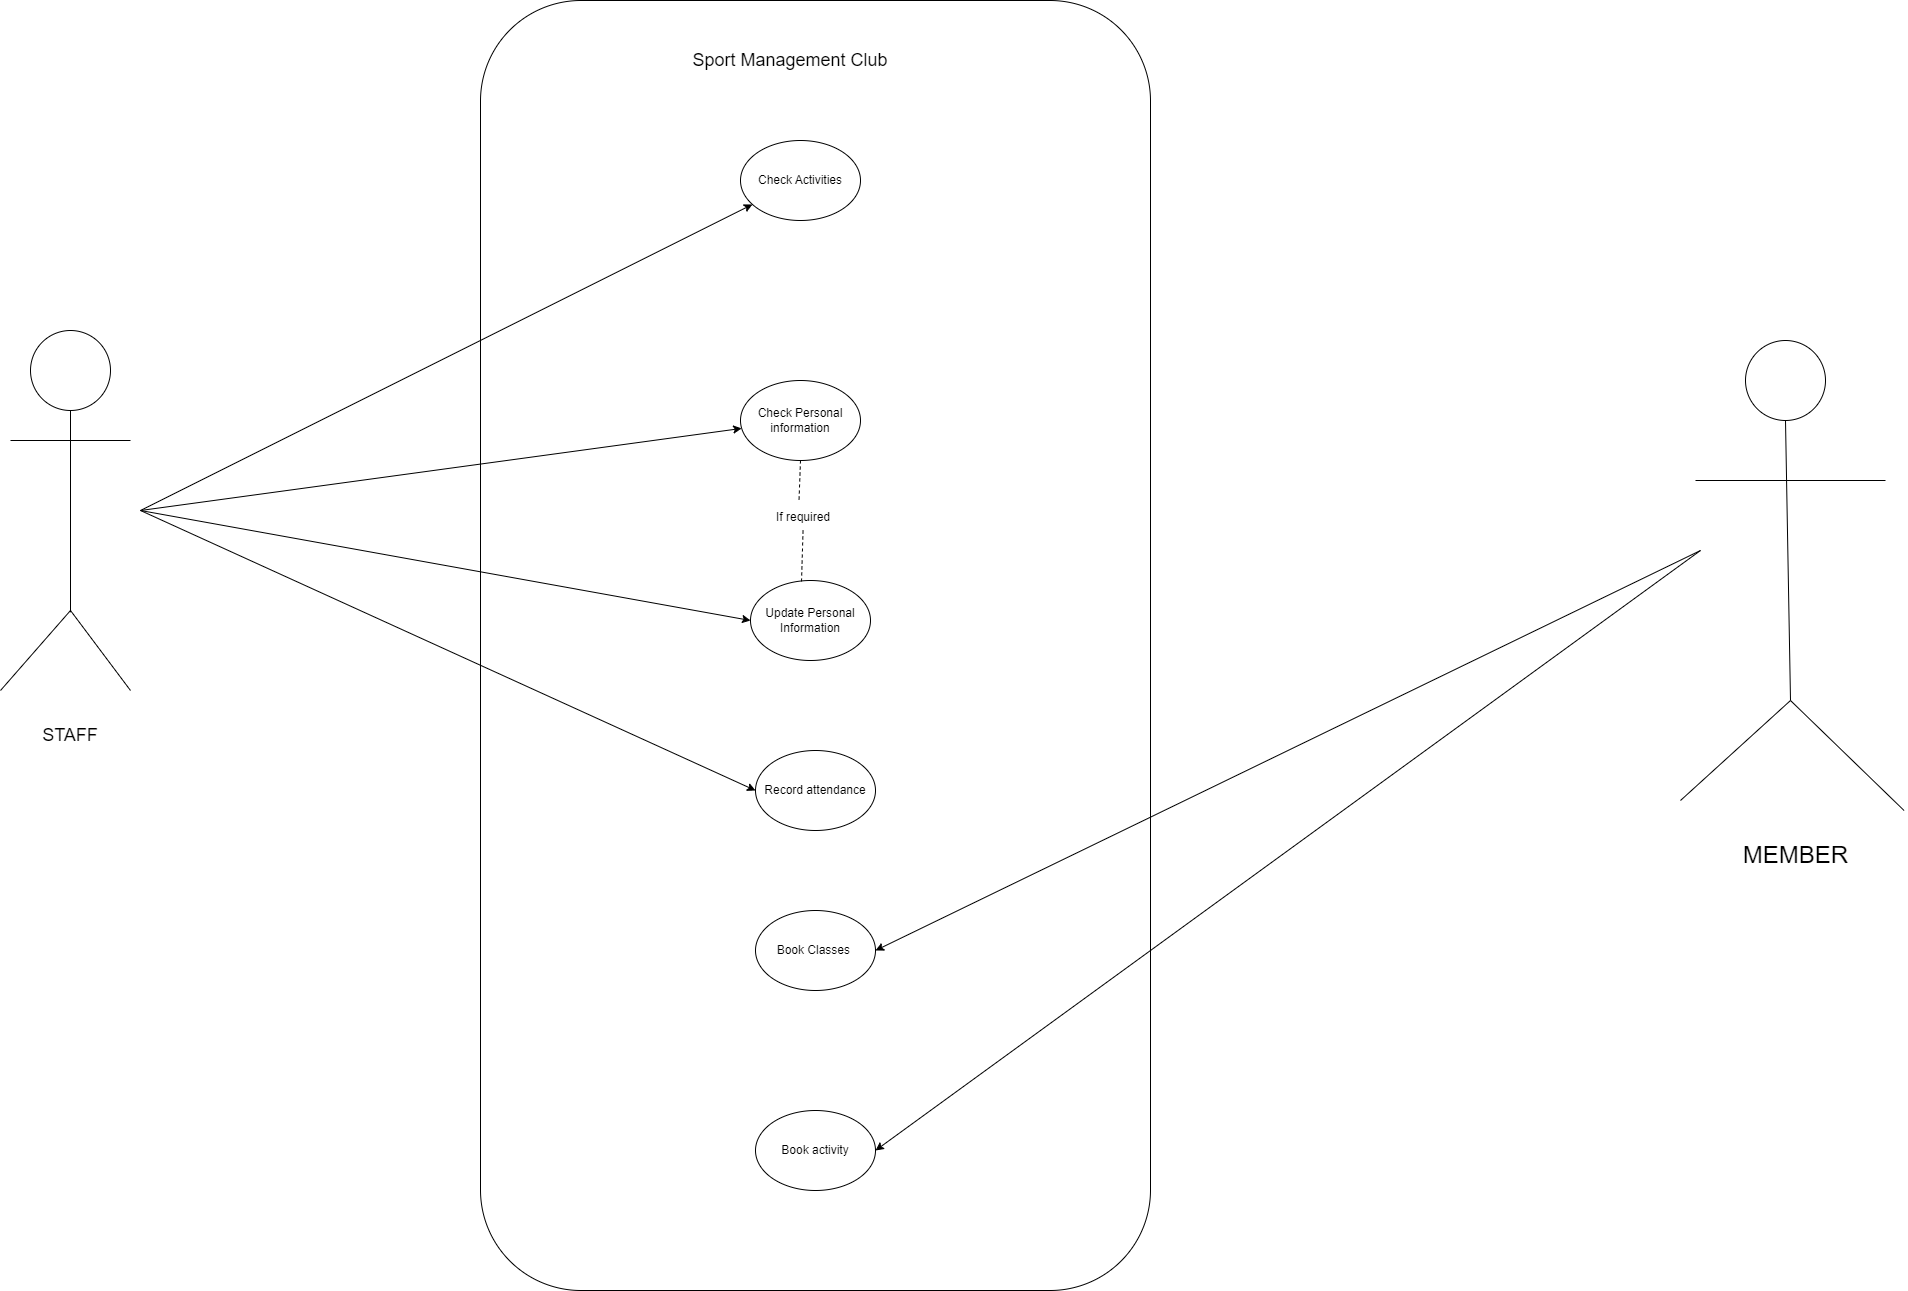

The diagram above was exported from draw.io. Its source (the exported page's mxGraphModel, read from the mxfile embedded in the PNG):
<mxGraphModel dx="2836" dy="280" grid="1" gridSize="10" guides="1" tooltips="1" connect="1" arrows="1" fold="1" page="1" pageScale="1" pageWidth="850" pageHeight="1100" math="0" shadow="0">
  <root>
    <mxCell id="0" />
    <mxCell id="1" parent="0" />
    <mxCell id="MoFX3iZLqgwZqUKGvLn1-1" value="" style="rounded=1;whiteSpace=wrap;html=1;" vertex="1" parent="1">
      <mxGeometry x="1500" y="1170" width="670" height="1290" as="geometry" />
    </mxCell>
    <mxCell id="MoFX3iZLqgwZqUKGvLn1-2" value="Check Activities" style="ellipse;whiteSpace=wrap;html=1;" vertex="1" parent="1">
      <mxGeometry x="1760" y="1310" width="120" height="80" as="geometry" />
    </mxCell>
    <mxCell id="MoFX3iZLqgwZqUKGvLn1-3" value="Check Personal information" style="ellipse;whiteSpace=wrap;html=1;" vertex="1" parent="1">
      <mxGeometry x="1760" y="1550" width="120" height="80" as="geometry" />
    </mxCell>
    <mxCell id="MoFX3iZLqgwZqUKGvLn1-4" value="Update Personal Information" style="ellipse;whiteSpace=wrap;html=1;" vertex="1" parent="1">
      <mxGeometry x="1770" y="1750" width="120" height="80" as="geometry" />
    </mxCell>
    <mxCell id="MoFX3iZLqgwZqUKGvLn1-5" value="Record attendance" style="ellipse;whiteSpace=wrap;html=1;" vertex="1" parent="1">
      <mxGeometry x="1775" y="1920" width="120" height="80" as="geometry" />
    </mxCell>
    <mxCell id="MoFX3iZLqgwZqUKGvLn1-8" value="" style="ellipse;whiteSpace=wrap;html=1;aspect=fixed;" vertex="1" parent="1">
      <mxGeometry x="1050" y="1500" width="80" height="80" as="geometry" />
    </mxCell>
    <mxCell id="MoFX3iZLqgwZqUKGvLn1-9" value="" style="endArrow=none;html=1;rounded=0;exitX=0.5;exitY=1;exitDx=0;exitDy=0;" edge="1" parent="1" source="MoFX3iZLqgwZqUKGvLn1-8">
      <mxGeometry width="50" height="50" relative="1" as="geometry">
        <mxPoint x="1440" y="1210" as="sourcePoint" />
        <mxPoint x="1090" y="1781.7777506510417" as="targetPoint" />
      </mxGeometry>
    </mxCell>
    <mxCell id="MoFX3iZLqgwZqUKGvLn1-10" value="" style="endArrow=none;html=1;rounded=0;" edge="1" parent="1">
      <mxGeometry width="50" height="50" relative="1" as="geometry">
        <mxPoint x="1030" y="1610" as="sourcePoint" />
        <mxPoint x="1150" y="1610" as="targetPoint" />
      </mxGeometry>
    </mxCell>
    <mxCell id="MoFX3iZLqgwZqUKGvLn1-11" value="" style="endArrow=none;html=1;rounded=0;" edge="1" parent="1">
      <mxGeometry width="50" height="50" relative="1" as="geometry">
        <mxPoint x="1090" y="1780" as="sourcePoint" />
        <mxPoint x="1150" y="1860" as="targetPoint" />
      </mxGeometry>
    </mxCell>
    <mxCell id="MoFX3iZLqgwZqUKGvLn1-12" value="" style="endArrow=none;html=1;rounded=0;" edge="1" parent="1">
      <mxGeometry width="50" height="50" relative="1" as="geometry">
        <mxPoint x="1020" y="1860" as="sourcePoint" />
        <mxPoint x="1090" y="1780" as="targetPoint" />
      </mxGeometry>
    </mxCell>
    <mxCell id="MoFX3iZLqgwZqUKGvLn1-13" value="Book activity" style="ellipse;whiteSpace=wrap;html=1;" vertex="1" parent="1">
      <mxGeometry x="1775" y="2280" width="120" height="80" as="geometry" />
    </mxCell>
    <mxCell id="MoFX3iZLqgwZqUKGvLn1-14" value="Book Classes&amp;nbsp;" style="ellipse;whiteSpace=wrap;html=1;" vertex="1" parent="1">
      <mxGeometry x="1775" y="2080" width="120" height="80" as="geometry" />
    </mxCell>
    <mxCell id="MoFX3iZLqgwZqUKGvLn1-16" value="" style="ellipse;whiteSpace=wrap;html=1;aspect=fixed;" vertex="1" parent="1">
      <mxGeometry x="2765" y="1510" width="80" height="80" as="geometry" />
    </mxCell>
    <mxCell id="MoFX3iZLqgwZqUKGvLn1-17" value="" style="endArrow=none;html=1;rounded=0;entryX=0.5;entryY=1;entryDx=0;entryDy=0;" edge="1" parent="1" target="MoFX3iZLqgwZqUKGvLn1-16">
      <mxGeometry width="50" height="50" relative="1" as="geometry">
        <mxPoint x="2810" y="1870" as="sourcePoint" />
        <mxPoint x="3645" y="1900" as="targetPoint" />
      </mxGeometry>
    </mxCell>
    <mxCell id="MoFX3iZLqgwZqUKGvLn1-18" value="" style="endArrow=none;html=1;rounded=0;" edge="1" parent="1">
      <mxGeometry width="50" height="50" relative="1" as="geometry">
        <mxPoint x="2715" y="1650" as="sourcePoint" />
        <mxPoint x="2905" y="1650" as="targetPoint" />
      </mxGeometry>
    </mxCell>
    <mxCell id="MoFX3iZLqgwZqUKGvLn1-19" value="&lt;font style=&quot;font-size: 24px;&quot;&gt;MEMBER&lt;/font&gt;" style="text;html=1;resizable=0;autosize=1;align=center;verticalAlign=middle;points=[];fillColor=none;strokeColor=none;rounded=0;" vertex="1" parent="1">
      <mxGeometry x="2750" y="2005" width="130" height="40" as="geometry" />
    </mxCell>
    <mxCell id="MoFX3iZLqgwZqUKGvLn1-20" value="" style="endArrow=none;html=1;rounded=0;" edge="1" parent="1">
      <mxGeometry width="50" height="50" relative="1" as="geometry">
        <mxPoint x="2700" y="1970" as="sourcePoint" />
        <mxPoint x="2810" y="1870" as="targetPoint" />
      </mxGeometry>
    </mxCell>
    <mxCell id="MoFX3iZLqgwZqUKGvLn1-21" value="" style="endArrow=none;html=1;rounded=0;" edge="1" parent="1">
      <mxGeometry width="50" height="50" relative="1" as="geometry">
        <mxPoint x="2923.5555013020835" y="1980" as="sourcePoint" />
        <mxPoint x="2810" y="1870" as="targetPoint" />
      </mxGeometry>
    </mxCell>
    <mxCell id="MoFX3iZLqgwZqUKGvLn1-22" value="&lt;font style=&quot;font-size: 18px;&quot;&gt;Sport Management Club&lt;/font&gt;" style="text;strokeColor=none;align=center;fillColor=none;html=1;verticalAlign=middle;whiteSpace=wrap;rounded=0;" vertex="1" parent="1">
      <mxGeometry x="1680" y="1190" width="260" height="80" as="geometry" />
    </mxCell>
    <mxCell id="MoFX3iZLqgwZqUKGvLn1-27" value="STAFF" style="text;strokeColor=none;align=center;fillColor=none;html=1;verticalAlign=middle;whiteSpace=wrap;rounded=0;fontSize=18;" vertex="1" parent="1">
      <mxGeometry x="1060" y="1890" width="60" height="30" as="geometry" />
    </mxCell>
    <mxCell id="MoFX3iZLqgwZqUKGvLn1-36" value="" style="endArrow=classic;html=1;rounded=0;fontSize=18;" edge="1" parent="1" target="MoFX3iZLqgwZqUKGvLn1-2">
      <mxGeometry width="50" height="50" relative="1" as="geometry">
        <mxPoint x="1160" y="1680" as="sourcePoint" />
        <mxPoint x="1480" y="1560" as="targetPoint" />
      </mxGeometry>
    </mxCell>
    <mxCell id="MoFX3iZLqgwZqUKGvLn1-37" value="" style="endArrow=classic;html=1;rounded=0;fontSize=18;" edge="1" parent="1" target="MoFX3iZLqgwZqUKGvLn1-3">
      <mxGeometry width="50" height="50" relative="1" as="geometry">
        <mxPoint x="1160" y="1680" as="sourcePoint" />
        <mxPoint x="1480" y="1560" as="targetPoint" />
      </mxGeometry>
    </mxCell>
    <mxCell id="MoFX3iZLqgwZqUKGvLn1-39" value="" style="endArrow=none;dashed=1;html=1;rounded=0;fontSize=18;entryX=0.425;entryY=0.018;entryDx=0;entryDy=0;entryPerimeter=0;startArrow=none;" edge="1" parent="1" source="MoFX3iZLqgwZqUKGvLn1-40" target="MoFX3iZLqgwZqUKGvLn1-4">
      <mxGeometry width="50" height="50" relative="1" as="geometry">
        <mxPoint x="1775" y="1710" as="sourcePoint" />
        <mxPoint x="1825" y="1660" as="targetPoint" />
      </mxGeometry>
    </mxCell>
    <mxCell id="MoFX3iZLqgwZqUKGvLn1-40" value="&lt;font style=&quot;font-size: 12px;&quot;&gt;If required&lt;/font&gt;" style="text;strokeColor=none;align=center;fillColor=none;html=1;verticalAlign=middle;whiteSpace=wrap;rounded=0;shadow=1;fontSize=18;" vertex="1" parent="1">
      <mxGeometry x="1793" y="1670" width="60" height="30" as="geometry" />
    </mxCell>
    <mxCell id="MoFX3iZLqgwZqUKGvLn1-41" value="" style="endArrow=none;dashed=1;html=1;rounded=0;fontSize=18;entryX=0.425;entryY=0.018;entryDx=0;entryDy=0;entryPerimeter=0;" edge="1" parent="1" source="MoFX3iZLqgwZqUKGvLn1-3" target="MoFX3iZLqgwZqUKGvLn1-40">
      <mxGeometry width="50" height="50" relative="1" as="geometry">
        <mxPoint x="1820.248445074692" y="1629.999657025386" as="sourcePoint" />
        <mxPoint x="1821" y="1751.44" as="targetPoint" />
      </mxGeometry>
    </mxCell>
    <mxCell id="MoFX3iZLqgwZqUKGvLn1-42" value="" style="endArrow=classic;html=1;rounded=0;fontSize=12;entryX=0;entryY=0.5;entryDx=0;entryDy=0;" edge="1" parent="1" target="MoFX3iZLqgwZqUKGvLn1-4">
      <mxGeometry width="50" height="50" relative="1" as="geometry">
        <mxPoint x="1160" y="1680" as="sourcePoint" />
        <mxPoint x="1390" y="1660" as="targetPoint" />
      </mxGeometry>
    </mxCell>
    <mxCell id="MoFX3iZLqgwZqUKGvLn1-43" value="" style="endArrow=classic;html=1;rounded=0;fontSize=12;entryX=0;entryY=0.5;entryDx=0;entryDy=0;" edge="1" parent="1" target="MoFX3iZLqgwZqUKGvLn1-5">
      <mxGeometry width="50" height="50" relative="1" as="geometry">
        <mxPoint x="1160" y="1680" as="sourcePoint" />
        <mxPoint x="1390" y="1660" as="targetPoint" />
      </mxGeometry>
    </mxCell>
    <mxCell id="MoFX3iZLqgwZqUKGvLn1-44" value="" style="endArrow=classic;html=1;rounded=0;fontSize=12;entryX=1;entryY=0.5;entryDx=0;entryDy=0;" edge="1" parent="1" target="MoFX3iZLqgwZqUKGvLn1-14">
      <mxGeometry width="50" height="50" relative="1" as="geometry">
        <mxPoint x="2720" y="1720" as="sourcePoint" />
        <mxPoint x="2390" y="1600" as="targetPoint" />
      </mxGeometry>
    </mxCell>
    <mxCell id="MoFX3iZLqgwZqUKGvLn1-46" value="" style="endArrow=classic;html=1;rounded=0;fontSize=12;entryX=1;entryY=0.5;entryDx=0;entryDy=0;" edge="1" parent="1" target="MoFX3iZLqgwZqUKGvLn1-13">
      <mxGeometry width="50" height="50" relative="1" as="geometry">
        <mxPoint x="2720" y="1720" as="sourcePoint" />
        <mxPoint x="2160" y="1860" as="targetPoint" />
      </mxGeometry>
    </mxCell>
  </root>
</mxGraphModel>